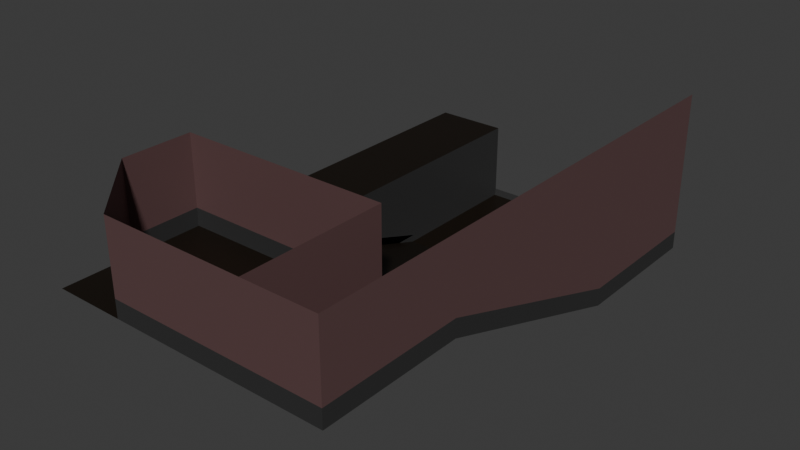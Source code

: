 # Source: B_Theatre.blend  (saved by Blender 4.5.90; exported with 4.5.12 LTS)
import bpy
from mathutils import Matrix  # noqa: F401  (used for matrix-valued properties, if any)

bpy.ops.wm.read_factory_settings(use_empty=True)
scene = bpy.context.scene
scene.name = 'Scene'

# ---- collections
col_collection = bpy.data.collections.new('Collection'); scene.collection.children.link(col_collection)

# ---- materials (node trees are filled in below, after node groups)
mat_material = bpy.data.materials.new('Material')
mat_material_001 = bpy.data.materials.new('Material.001')
mat_material_002 = bpy.data.materials.new('Material.002')

# ---- material node trees
mat_material.use_nodes = True; mat_material.node_tree.nodes.clear()
_N = mat_material.node_tree.nodes; _L = mat_material.node_tree.links
n0 = _N.new('ShaderNodeBsdfPrincipled'); n0.name = 'Principled BSDF'; n0.location = (-200, 100)
n0.inputs[0].default_value = (0.03193, 0.03193, 0.03193, 1.0)
n1 = _N.new('ShaderNodeOutputMaterial'); n1.name = 'Material Output'; n1.location = (200, 100)
_L.new(n0.outputs[0], n1.inputs[0])
n1.is_active_output = True
mat_material_001.use_nodes = True; mat_material_001.node_tree.nodes.clear()
_N = mat_material_001.node_tree.nodes; _L = mat_material_001.node_tree.links
n0 = _N.new('ShaderNodeBsdfPrincipled'); n0.name = 'Principled BSDF'; n0.location = (-200, 100)
n0.inputs[0].default_value = (0.115, 0.06109, 0.06109, 1.0)
n1 = _N.new('ShaderNodeOutputMaterial'); n1.name = 'Material Output'; n1.location = (200, 100)
_L.new(n0.outputs[0], n1.inputs[0])
n1.is_active_output = True
mat_material_002.use_nodes = True; mat_material_002.node_tree.nodes.clear()
_N = mat_material_002.node_tree.nodes; _L = mat_material_002.node_tree.links
n0 = _N.new('ShaderNodeBsdfPrincipled'); n0.name = 'Principled BSDF'; n0.location = (-200, 100)
n0.inputs[0].default_value = (0.007488, 0.003815, 0.001018, 1.0)
n1 = _N.new('ShaderNodeOutputMaterial'); n1.name = 'Material Output'; n1.location = (200, 100)
_L.new(n0.outputs[0], n1.inputs[0])
n1.is_active_output = True

# ---- world
world_world = bpy.data.worlds.new('World'); scene.world = world_world
world_world.use_nodes = True; world_world.node_tree.nodes.clear()
_N = world_world.node_tree.nodes; _L = world_world.node_tree.links
n0 = _N.new('ShaderNodeOutputWorld'); n0.name = 'World Output'; n0.location = (300, 300)
n1 = _N.new('ShaderNodeBackground'); n1.name = 'Background'; n1.location = (10, 300)
n1.inputs[0].default_value = (0.05088, 0.05088, 0.05088, 1.0)
_L.new(n1.outputs[0], n0.inputs[0])
n0.is_active_output = True
world_world.color = (0.05088, 0.05088, 0.05088)
world_world.sun_shadow_jitter_overblur = 0.0

# ---- meshes
me_plane = bpy.data.meshes.new('Plane')
me_plane.from_pydata([(-1.0, -1.0, 0.0), (1.0, -1.0, 0.0), (-1.0, 1.0, 0.0), (1.0, 1.0, 0.0), (-2.0, -1.0, 0.0), (-2.0, 1.0, 0.0), (-1.0, 1.0, 0.0), (-2.0, 1.0, 0.0), (-1.0, 1.0, 0.0), (-2.0, 1.0, 0.0), (-1.0, 1.0, 0.0), (-2.0, 1.0, 0.0), (-1.0, 1.0, 0.0), (-2.0, 1.0, 0.0), (-1.0, 6.0, 0.0), (-2.0, 6.0, 0.0), (2.0, -1.0, 0.0), (2.0, 1.0, 0.0), (-1.0, 4.0, -1.0), (1.0, 4.0, -1.0), (1.0, 4.0, -1.0), (2.0, 4.0, -1.0), (-1.0, 1.0, -1.0), (-1.0, 6.0, -1.0), (-1.0, 6.0, -1.0), (1.0, 6.0, -1.0), (1.0, 6.0, -1.0), (2.0, 6.0, -1.0), (1.0, -1.0, 0.25), (2.0, -1.0, 0.25), (2.0, 1.0, 0.25), (2.0, 4.0, -0.75), (2.0, 6.0, -0.75), (1.0, -1.0, 1.25), (2.0, -1.0, 1.25), (2.0, 1.0, 1.25), (2.0, 4.0, 1.25), (2.0, 6.0, 1.25), (1.0, -1.0, 0.25), (1.0, 1.0, 0.25), (1.0, -1.0, 1.25), (1.0, 1.0, 1.25), (-1.0, -1.0, 0.0), (-1.0, -1.0, 0.25), (-1.0, -1.0, 1.25), (-2.0, 0.0, 0.0), (-2.0, 0.0, 0.25), (-2.0, 0.0, 1.25), (-2.0, 1.0, 0.0), (-2.0, 1.0, 0.25), (-2.0, 1.0, 1.25), (-1.0, 1.0, 0.0), (-1.0, 1.0, 0.25), (-1.0, 1.0, 1.25), (1.0, 1.0, 0.0), (1.0, 1.0, 0.25), (1.0, 1.0, 1.25), (1.0, 0.984, -0.09871), (-1.0, 0.984, -0.09871), (1.0, 3.984, -1.099), (-1.0, 3.984, -1.099), (1.0, 5.984, -1.099), (-1.0, 5.984, -1.099)], [], [(0, 1, 3, 2), (0, 2, 5, 4), (5, 2, 6, 7), (7, 6, 8, 9), (9, 8, 10, 11), (11, 10, 12, 13), (13, 12, 14, 15), (3, 1, 16, 17), (2, 3, 57, 58), (3, 17, 21, 20), (14, 12, 22, 23), (19, 25, 61, 59), (20, 21, 27, 26), (17, 16, 29, 30), (21, 17, 30, 31), (27, 21, 31, 32), (16, 1, 28, 29), (31, 30, 35, 36), (30, 29, 34, 35), (32, 31, 36, 37), (29, 28, 33, 34), (1, 3, 39, 38), (38, 39, 41, 40), (38, 43, 44, 40), (1, 42, 43, 38), (43, 46, 47, 44), (42, 45, 46, 43), (46, 49, 50, 47), (45, 48, 49, 46), (49, 50, 53, 52), (48, 49, 52, 51), (52, 53, 56, 55), (51, 52, 55, 54), (58, 57, 59, 60), (60, 59, 61, 62), (25, 24, 62, 61), (18, 2, 58, 60), (24, 18, 60, 62), (3, 19, 59, 57)])
me_plane.polygons.foreach_set('material_index', [2, 2, 0, 0, 0, 0, 2, 2, 0, 2, 0, 0, 2, 0, 0, 0, 0, 1, 1, 1, 1, 0, 1, 1, 0, 1, 0, 1, 0, 1, 0, 1, 0, 2, 2, 0, 0, 0, 0])
_uv = me_plane.uv_layers.new(name='UVMap')
_uv.uv.foreach_set('vector', [0.0, 0.0, 1.0, 0.0, 1.0, 1.0, 0.0, 1.0, 0.0, 0.0, 0.0, 1.0, 0.0, 1.0, 0.0, 0.0, 0.0, 1.0, 0.0, 1.0, 0.0, 1.0, 0.0, 1.0, 0.0, 1.0, 0.0, 1.0, 0.0, 1.0, 0.0, 1.0, 0.0, 1.0, 0.0, 1.0, 0.0, 1.0, 0.0, 1.0, 0.0, 1.0, 0.0, 1.0, 0.0, 1.0, 0.0, 1.0, 0.0, 1.0, 0.0, 1.0, 0.0, 1.0, 0.0, 1.0, 1.0, 1.0, 1.0, 0.0, 1.0, 0.0, 1.0, 1.0, 0.0, 1.0, 1.0, 1.0, 1.0, 1.0, 0.0, 1.0, 1.0, 1.0, 1.0, 1.0, 1.0, 1.0, 1.0, 1.0, 0.0, 1.0, 0.0, 1.0, 0.0, 1.0, 0.0, 1.0, 0.0, 0.0, 0.0, 0.0, 0.0, 0.0, 0.0, 0.0, 1.0, 1.0, 1.0, 1.0, 1.0, 1.0, 1.0, 1.0, 1.0, 1.0, 1.0, 0.0, 1.0, 0.0, 1.0, 1.0, 1.0, 1.0, 1.0, 1.0, 1.0, 1.0, 1.0, 1.0, 1.0, 1.0, 1.0, 1.0, 1.0, 1.0, 1.0, 1.0, 1.0, 0.0, 1.0, 0.0, 1.0, 0.0, 1.0, 0.0, 1.0, 1.0, 1.0, 1.0, 1.0, 1.0, 1.0, 1.0, 1.0, 1.0, 1.0, 0.0, 1.0, 0.0, 1.0, 1.0, 1.0, 1.0, 1.0, 1.0, 1.0, 1.0, 1.0, 1.0, 1.0, 0.0, 1.0, 0.0, 1.0, 0.0, 1.0, 0.0, 1.0, 0.0, 1.0, 1.0, 1.0, 1.0, 1.0, 0.0, 1.0, 0.0, 1.0, 1.0, 1.0, 1.0, 1.0, 0.0, 1.0, 0.0, 1.0, 0.0, 1.0, 0.0, 1.0, 0.0, 1.0, 0.0, 1.0, 0.0, 1.0, 0.0, 1.0, 0.0, 1.0, 0.0, 1.0, 0.0, 1.0, 0.0, 1.0, 0.0, 1.0, 0.0, 1.0, 0.0, 1.0, 0.0, 1.0, 0.0, 1.0, 0.0, 1.0, 0.0, 1.0, 0.0, 1.0, 0.0, 1.0, 0.0, 1.0, 0.0, 1.0, 0.0, 1.0, 0.0, 1.0, 0.0, 1.0, 0.0, 1.0, 0.0, 1.0, 0.0, 1.0, 0.0, 1.0, 0.0, 1.0, 0.0, 1.0, 0.0, 1.0, 0.0, 1.0, 0.0, 1.0, 0.0, 1.0, 0.0, 1.0, 0.0, 1.0, 0.0, 1.0, 0.0, 1.0, 0.0, 0.0, 1.0, 1.0, 1.0, 1.0, 1.0, 0.0, 1.0, 0.0, 1.0, 1.0, 1.0, 1.0, 1.0, 0.0, 1.0, 0.0, 0.0, 0.0, 0.0, 0.0, 0.0, 0.0, 0.0, 0.0, 0.0, 0.0, 0.0, 0.0, 0.0, 0.0, 0.0, 0.0, 0.0, 0.0, 0.0, 0.0, 0.0, 0.0, 0.0, 0.0, 0.0, 0.0, 0.0, 0.0, 0.0, 0.0, 0.0])
me_plane.materials.append(mat_material)
me_plane.materials.append(mat_material_001)
me_plane.materials.append(mat_material_002)
me_plane.update()

# ---- objects
ob_plane = bpy.data.objects.new('Plane', me_plane)

# ---- transforms, parenting, visibility, modifiers, constraints
ob_plane.location = (0.0, 0.0, 0.0)

# ---- collection membership
col_collection.objects.link(ob_plane)

# ---- scene / render settings (as saved in the file)
scene.frame_start = 1; scene.frame_end = 250; scene.frame_set(1)
scene.render.engine = 'BLENDER_EEVEE_NEXT'
bpy.context.view_layer.update()

# ---- added for rendering (the .blend has no active camera and no usable light): camera, sun
cam_auto = bpy.data.cameras.new('AutoCamera')
cam_auto.lens = 50.0
cam_auto.sensor_width = 36.0
cam_auto.clip_end = 1000.0
ob_auto_camera = bpy.data.objects.new('AutoCamera', cam_auto)
scene.collection.objects.link(ob_auto_camera)
ob_auto_camera.location = (7.76949, -6.82339, 6.29123)
ob_auto_camera.rotation_euler = (1.09748, -7.21219e-08, 0.694738)
scene.camera = ob_auto_camera
light_auto_sun = bpy.data.lights.new('AutoSun', 'SUN')
light_auto_sun.energy = 3.0
light_auto_sun.angle = 0.0523599
ob_auto_sun = bpy.data.objects.new('AutoSun', light_auto_sun)
scene.collection.objects.link(ob_auto_sun)
ob_auto_sun.rotation_euler = (0.872665, 0.174533, 0.523599)
bpy.context.view_layer.update()

